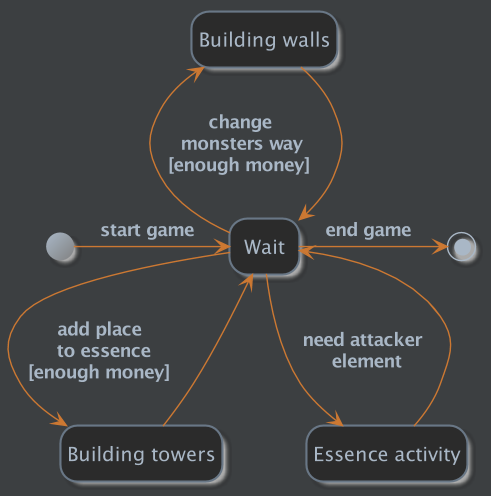

The diagram above was rendered by PlantUML. Its source (embedded in the PNG):
@startuml

skinparam {
    backgroundColor #3c3f41

    title {
        FontColor #A9B7C6
        FontSize 22
    }

    rectangle {
        BorderColor #A9B7C6
        FontColor #A9B7C6
        FontSize 22
    }
    note {
        BackgroundColor #808080
        BorderColor #black
    }

    package {
        BackgroundColor #808080-#black
        FontColor #cccccc
    }
'================================================ class ==================================================
    class {
        BackgroundColor #2b2b2b
        BorderColor #697786
        AttributeFontColor #a9b7c6
        FontColor #cc7832
        StereotypeFontColor #a9b7c6

        FontSize 14
        'FontStyle bold

        Arrow {
            Color #cc7832
            FontColor #A9B7C6
            FontStyle bold
            Style italic
        }
    }

    circledCharacter {
        FontColor #f0f0f0
        FontSize 17
        FontStyle bold
        FontName  Courier
        Radius 12
    }

    stereotype {
        CBackgroundColor #909090
        ABackgroundColor #CC0000
        IBackgroundColor #0033aa
    }
'=============================================== useCase ===================================================
    Actor {
        FontColor #A9B7C6
        BackgroundColor #A9B7C6/#808080
        BorderColor #697786
    }

    usecase {
        BackgroundColor #2b2b2b
        BorderColor #697786
        FontSize 14
        FontColor #A9B7C6

        ArrowColor #cc7832
        ArrowFontColor #A9B7C6
    }
'================================================ state ==================================================
    state {
        BackgroundColor #2b2b2b
        BorderColor #697786
        FontSize 14
        FontColor #A9B7C6
        AttributeFontColor #A9B7C6

        ArrowColor #cc7832
        ArrowFontColor #A9B7C6

        startColor #A9B7C6/#808080
        endColor #A9B7C6
    }
'============================================== sequence ====================================================
    sequence {

        title {
            FontColor #A9B7C6
            FontSize 22
        }

        Actor {
            FontColor #A9B7C6
            BackgroundColor #A9B7C6/#808080
            BorderColor #697786
        }

        Participant {
            LineColor #2b2b2b
            BackgroundColor #2b2b2b
            BorderColor #black
            FontSize 14
            FontColor #A9B7C6
        }

        Group {
            FontColor #619647
            HeaderFontColor #A9B7C6
            BackgroundColor #808080-#black
            BorderColor #619647
            BorderThickness 1.3
        }

        LifeLine {
            BackgroundColor #2b2b2b
            BorderColor #697786
            Thickness 33
            'Strategy solid
        }

        Arrow {
            Color #cc7832
            FontColor #A9B7C6
            'FontStyle bold
            Style italic
        }
    }
'============================================== activity ====================================================
    activity {
        BackgroundColor #2b2b2b
        BorderColor #697786
        FontSize 14
        FontColor #A9B7C6
        AttributeFontColor #A9B7C6

        ArrowColor #cc7832
        ArrowFontColor #A9B7C6
        DiamondFontColor #A9B7C6
        startColor #A9B7C6/#808080
        endColor #A9B7C6
    }

    Swimlane {
        BorderColor #A9B7C6
        'BorderThickness
        TitleFontColor #A9B7C6
        'TitleFontName
        'TitleFontSize
        'TitleFontStyle
    }
}

hide empty description

  state "Building towers" as buildT
  state "Building walls" as buildW
  state "Wait" as wait
  state "Essence activity" as activityE


  [*] -r-> wait : start game

  wait -u-> buildW : change\n monsters way\n [enough money]
  buildW --> wait

  wait --> buildT : add place\n to essence\n [enough money]
  buildT --> wait

  wait --> activityE : need attacker\n element
  activityE --> wait

  wait --r-> [*] : end game

@enduml